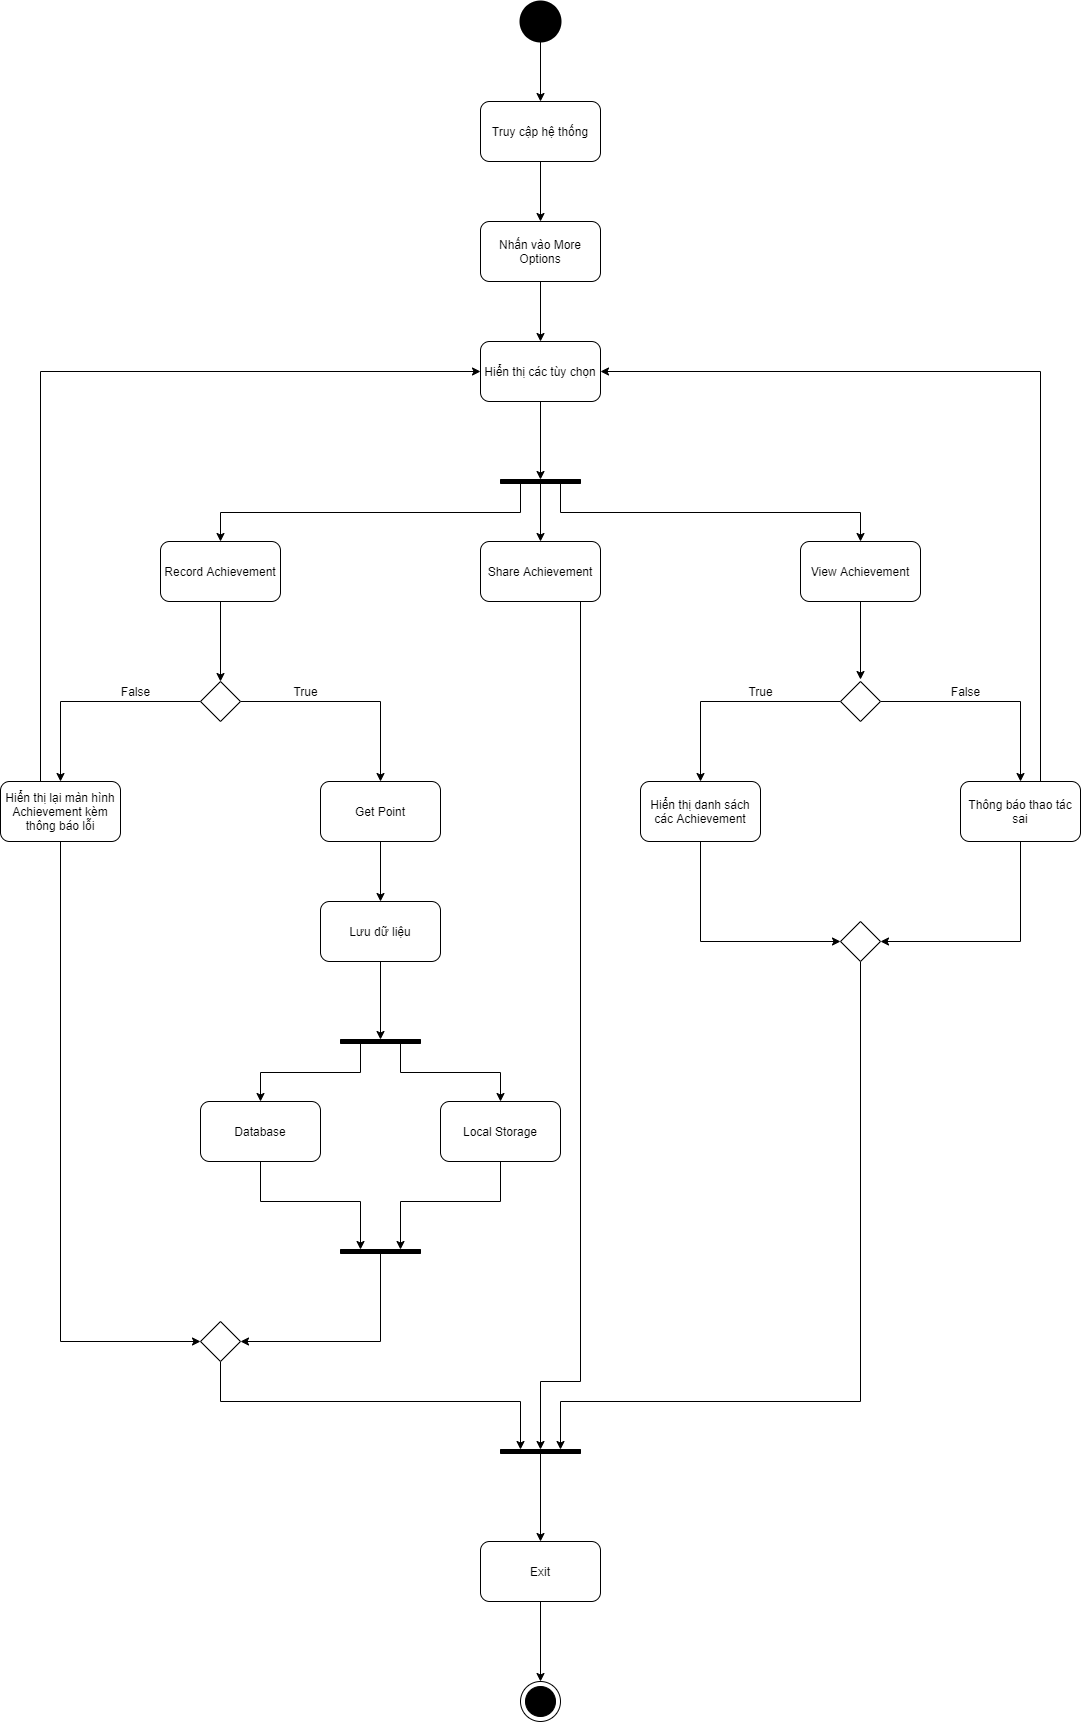

The diagram above was exported from draw.io. Its source (the exported page's mxGraphModel, read from the mxfile embedded in the PNG):
<mxGraphModel dx="2090" dy="1435" grid="1" gridSize="10" guides="1" tooltips="1" connect="1" arrows="1" fold="1" page="1" pageScale="1" pageWidth="1100" pageHeight="850" background="#ffffff" math="0" shadow="0">
  <root>
    <mxCell id="0" />
    <mxCell id="1" parent="0" />
    <mxCell id="110" style="edgeStyle=orthogonalEdgeStyle;rounded=0;orthogonalLoop=1;jettySize=auto;html=1;" parent="1" source="6" target="108" edge="1">
      <mxGeometry relative="1" as="geometry" />
    </mxCell>
    <mxCell id="6" value="" style="shape=ellipse;html=1;fillColor=#000000;strokeWidth=2;verticalLabelPosition=bottom;verticalAlignment=top;perimeter=ellipsePerimeter;" parent="1" vertex="1">
      <mxGeometry x="480" y="-200" width="40" height="40" as="geometry" />
    </mxCell>
    <mxCell id="31" style="edgeStyle=orthogonalEdgeStyle;rounded=0;orthogonalLoop=1;jettySize=auto;html=1;entryX=0;entryY=0.5;entryDx=0;entryDy=0;" parent="1" source="7" target="21" edge="1">
      <mxGeometry relative="1" as="geometry" />
    </mxCell>
    <mxCell id="7" value="Hiển thị các tùy chọn" style="rounded=1;whiteSpace=wrap;html=1;" parent="1" vertex="1">
      <mxGeometry x="440" y="140" width="120" height="60" as="geometry" />
    </mxCell>
    <mxCell id="34" style="edgeStyle=orthogonalEdgeStyle;rounded=0;orthogonalLoop=1;jettySize=auto;html=1;exitX=1;exitY=0.75;exitDx=0;exitDy=0;" parent="1" source="21" target="33" edge="1">
      <mxGeometry relative="1" as="geometry" />
    </mxCell>
    <mxCell id="36" style="edgeStyle=orthogonalEdgeStyle;rounded=0;orthogonalLoop=1;jettySize=auto;html=1;exitX=1;exitY=0.25;exitDx=0;exitDy=0;" parent="1" source="21" target="32" edge="1">
      <mxGeometry relative="1" as="geometry" />
    </mxCell>
    <mxCell id="117" style="edgeStyle=orthogonalEdgeStyle;rounded=0;orthogonalLoop=1;jettySize=auto;html=1;entryX=0.5;entryY=0;entryDx=0;entryDy=0;" parent="1" source="21" target="113" edge="1">
      <mxGeometry relative="1" as="geometry" />
    </mxCell>
    <mxCell id="21" value="" style="shape=rect;html=1;fillColor=#000000;verticalLabelPosition=bottom;verticalAlignment=top;rotation=90;" parent="1" vertex="1">
      <mxGeometry x="498" y="240" width="4" height="80" as="geometry" />
    </mxCell>
    <mxCell id="66" style="edgeStyle=orthogonalEdgeStyle;rounded=0;orthogonalLoop=1;jettySize=auto;html=1;entryX=0;entryY=0.5;entryDx=0;entryDy=0;" parent="1" source="32" edge="1">
      <mxGeometry relative="1" as="geometry">
        <mxPoint x="820" y="478" as="targetPoint" />
      </mxGeometry>
    </mxCell>
    <mxCell id="32" value="&lt;span&gt;View Achievement&lt;/span&gt;" style="rounded=1;whiteSpace=wrap;html=1;" parent="1" vertex="1">
      <mxGeometry x="760" y="340" width="120" height="60" as="geometry" />
    </mxCell>
    <mxCell id="42" style="edgeStyle=orthogonalEdgeStyle;rounded=0;orthogonalLoop=1;jettySize=auto;html=1;entryX=0.5;entryY=0;entryDx=0;entryDy=0;" parent="1" source="33" target="37" edge="1">
      <mxGeometry relative="1" as="geometry" />
    </mxCell>
    <mxCell id="33" value="Record Achievement" style="rounded=1;whiteSpace=wrap;html=1;" parent="1" vertex="1">
      <mxGeometry x="120" y="340" width="120" height="60" as="geometry" />
    </mxCell>
    <mxCell id="45" style="edgeStyle=orthogonalEdgeStyle;rounded=0;orthogonalLoop=1;jettySize=auto;html=1;entryX=0.5;entryY=0;entryDx=0;entryDy=0;" parent="1" source="37" target="43" edge="1">
      <mxGeometry relative="1" as="geometry" />
    </mxCell>
    <mxCell id="46" style="edgeStyle=orthogonalEdgeStyle;rounded=0;orthogonalLoop=1;jettySize=auto;html=1;entryX=0.5;entryY=0;entryDx=0;entryDy=0;" parent="1" source="37" target="44" edge="1">
      <mxGeometry relative="1" as="geometry" />
    </mxCell>
    <mxCell id="37" value="" style="shape=rhombus;html=1;verticalLabelPosition=bottom;verticalAlignment=top;" parent="1" vertex="1">
      <mxGeometry x="160" y="480" width="40" height="40" as="geometry" />
    </mxCell>
    <mxCell id="60" style="edgeStyle=orthogonalEdgeStyle;rounded=0;orthogonalLoop=1;jettySize=auto;html=1;entryX=0.5;entryY=0;entryDx=0;entryDy=0;" parent="1" source="43" target="55" edge="1">
      <mxGeometry relative="1" as="geometry" />
    </mxCell>
    <mxCell id="43" value="Get Point" style="rounded=1;whiteSpace=wrap;html=1;" parent="1" vertex="1">
      <mxGeometry x="280" y="580" width="120" height="60" as="geometry" />
    </mxCell>
    <mxCell id="59" style="edgeStyle=orthogonalEdgeStyle;rounded=0;orthogonalLoop=1;jettySize=auto;html=1;entryX=0;entryY=0.5;entryDx=0;entryDy=0;" parent="1" source="44" target="7" edge="1">
      <mxGeometry relative="1" as="geometry">
        <Array as="points">
          <mxPoint y="170" />
        </Array>
      </mxGeometry>
    </mxCell>
    <mxCell id="95" style="edgeStyle=orthogonalEdgeStyle;rounded=0;orthogonalLoop=1;jettySize=auto;html=1;entryX=0;entryY=0.5;entryDx=0;entryDy=0;" parent="1" source="44" target="85" edge="1">
      <mxGeometry relative="1" as="geometry">
        <Array as="points">
          <mxPoint x="20" y="1140" />
        </Array>
      </mxGeometry>
    </mxCell>
    <mxCell id="44" value="Hiển thị lại màn hình Achievement kèm thông báo lỗi" style="rounded=1;whiteSpace=wrap;html=1;" parent="1" vertex="1">
      <mxGeometry x="-40" y="580" width="120" height="60" as="geometry" />
    </mxCell>
    <mxCell id="47" value="False" style="text;html=1;align=center;verticalAlign=middle;resizable=0;points=[];autosize=1;" parent="1" vertex="1">
      <mxGeometry x="70" y="480" width="50" height="20" as="geometry" />
    </mxCell>
    <mxCell id="48" value="True" style="text;html=1;align=center;verticalAlign=middle;resizable=0;points=[];autosize=1;" parent="1" vertex="1">
      <mxGeometry x="245" y="480" width="40" height="20" as="geometry" />
    </mxCell>
    <mxCell id="94" style="edgeStyle=orthogonalEdgeStyle;rounded=0;orthogonalLoop=1;jettySize=auto;html=1;entryX=0;entryY=0.25;entryDx=0;entryDy=0;" parent="1" source="49" target="87" edge="1">
      <mxGeometry relative="1" as="geometry">
        <Array as="points">
          <mxPoint x="460" y="1000" />
          <mxPoint x="360" y="1000" />
        </Array>
      </mxGeometry>
    </mxCell>
    <mxCell id="49" value="Local Storage" style="rounded=1;whiteSpace=wrap;html=1;" parent="1" vertex="1">
      <mxGeometry x="400" y="900" width="120" height="60" as="geometry" />
    </mxCell>
    <mxCell id="93" style="edgeStyle=orthogonalEdgeStyle;rounded=0;orthogonalLoop=1;jettySize=auto;html=1;entryX=0;entryY=0.75;entryDx=0;entryDy=0;" parent="1" source="50" target="87" edge="1">
      <mxGeometry relative="1" as="geometry">
        <Array as="points">
          <mxPoint x="220" y="1000" />
          <mxPoint x="320" y="1000" />
        </Array>
      </mxGeometry>
    </mxCell>
    <mxCell id="50" value="Database" style="rounded=1;whiteSpace=wrap;html=1;" parent="1" vertex="1">
      <mxGeometry x="160" y="900" width="120" height="60" as="geometry" />
    </mxCell>
    <mxCell id="63" style="edgeStyle=orthogonalEdgeStyle;rounded=0;orthogonalLoop=1;jettySize=auto;html=1;exitX=1;exitY=0.75;exitDx=0;exitDy=0;entryX=0.5;entryY=0;entryDx=0;entryDy=0;" parent="1" source="51" target="50" edge="1">
      <mxGeometry relative="1" as="geometry" />
    </mxCell>
    <mxCell id="64" style="edgeStyle=orthogonalEdgeStyle;rounded=0;orthogonalLoop=1;jettySize=auto;html=1;exitX=1;exitY=0.25;exitDx=0;exitDy=0;" parent="1" source="51" target="49" edge="1">
      <mxGeometry relative="1" as="geometry" />
    </mxCell>
    <mxCell id="51" value="" style="shape=rect;html=1;fillColor=#000000;verticalLabelPosition=bottom;verticalAlignment=top;rotation=90;" parent="1" vertex="1">
      <mxGeometry x="338" y="800" width="4" height="80" as="geometry" />
    </mxCell>
    <mxCell id="62" style="edgeStyle=orthogonalEdgeStyle;rounded=0;orthogonalLoop=1;jettySize=auto;html=1;entryX=0;entryY=0.5;entryDx=0;entryDy=0;" parent="1" source="55" target="51" edge="1">
      <mxGeometry relative="1" as="geometry" />
    </mxCell>
    <mxCell id="55" value="Lưu dữ liệu" style="rounded=1;whiteSpace=wrap;html=1;" parent="1" vertex="1">
      <mxGeometry x="280" y="700" width="120" height="60" as="geometry" />
    </mxCell>
    <mxCell id="70" style="edgeStyle=orthogonalEdgeStyle;rounded=0;orthogonalLoop=1;jettySize=auto;html=1;entryX=0.5;entryY=0;entryDx=0;entryDy=0;" parent="1" source="67" target="68" edge="1">
      <mxGeometry relative="1" as="geometry" />
    </mxCell>
    <mxCell id="71" style="edgeStyle=orthogonalEdgeStyle;rounded=0;orthogonalLoop=1;jettySize=auto;html=1;entryX=0.5;entryY=0;entryDx=0;entryDy=0;" parent="1" source="67" target="69" edge="1">
      <mxGeometry relative="1" as="geometry" />
    </mxCell>
    <mxCell id="67" value="" style="shape=rhombus;html=1;verticalLabelPosition=bottom;verticalAlignment=top;" parent="1" vertex="1">
      <mxGeometry x="800" y="480" width="40" height="40" as="geometry" />
    </mxCell>
    <mxCell id="98" style="edgeStyle=orthogonalEdgeStyle;rounded=0;orthogonalLoop=1;jettySize=auto;html=1;entryX=0;entryY=0.5;entryDx=0;entryDy=0;" parent="1" source="68" target="97" edge="1">
      <mxGeometry relative="1" as="geometry">
        <Array as="points">
          <mxPoint x="660" y="740" />
        </Array>
      </mxGeometry>
    </mxCell>
    <mxCell id="68" value="Hiển thị danh sách các Achievement" style="rounded=1;whiteSpace=wrap;html=1;" parent="1" vertex="1">
      <mxGeometry x="600" y="580" width="120" height="60" as="geometry" />
    </mxCell>
    <mxCell id="76" style="edgeStyle=orthogonalEdgeStyle;rounded=0;orthogonalLoop=1;jettySize=auto;html=1;entryX=1;entryY=0.5;entryDx=0;entryDy=0;" parent="1" source="69" target="7" edge="1">
      <mxGeometry relative="1" as="geometry">
        <Array as="points">
          <mxPoint x="1000" y="170" />
        </Array>
      </mxGeometry>
    </mxCell>
    <mxCell id="99" style="edgeStyle=orthogonalEdgeStyle;rounded=0;orthogonalLoop=1;jettySize=auto;html=1;entryX=1;entryY=0.5;entryDx=0;entryDy=0;" parent="1" source="69" target="97" edge="1">
      <mxGeometry relative="1" as="geometry">
        <Array as="points">
          <mxPoint x="980" y="740" />
        </Array>
      </mxGeometry>
    </mxCell>
    <mxCell id="69" value="&lt;span&gt;Thông báo thao tác sai&lt;/span&gt;" style="rounded=1;whiteSpace=wrap;html=1;" parent="1" vertex="1">
      <mxGeometry x="920" y="580" width="120" height="60" as="geometry" />
    </mxCell>
    <mxCell id="72" value="True" style="text;html=1;align=center;verticalAlign=middle;resizable=0;points=[];autosize=1;" parent="1" vertex="1">
      <mxGeometry x="700" y="480" width="40" height="20" as="geometry" />
    </mxCell>
    <mxCell id="73" value="False" style="text;html=1;align=center;verticalAlign=middle;resizable=0;points=[];autosize=1;" parent="1" vertex="1">
      <mxGeometry x="900" y="480" width="50" height="20" as="geometry" />
    </mxCell>
    <mxCell id="101" style="edgeStyle=orthogonalEdgeStyle;rounded=0;orthogonalLoop=1;jettySize=auto;html=1;entryX=0;entryY=0.75;entryDx=0;entryDy=0;" parent="1" source="85" target="100" edge="1">
      <mxGeometry relative="1" as="geometry">
        <Array as="points">
          <mxPoint x="180" y="1200" />
          <mxPoint x="480" y="1200" />
        </Array>
      </mxGeometry>
    </mxCell>
    <mxCell id="85" value="" style="shape=rhombus;html=1;verticalLabelPosition=bottom;verticalAlignment=top;" parent="1" vertex="1">
      <mxGeometry x="160" y="1120" width="40" height="40" as="geometry" />
    </mxCell>
    <mxCell id="96" style="edgeStyle=orthogonalEdgeStyle;rounded=0;orthogonalLoop=1;jettySize=auto;html=1;entryX=1;entryY=0.5;entryDx=0;entryDy=0;" parent="1" source="87" target="85" edge="1">
      <mxGeometry relative="1" as="geometry">
        <Array as="points">
          <mxPoint x="340" y="1140" />
        </Array>
      </mxGeometry>
    </mxCell>
    <mxCell id="87" value="" style="shape=rect;html=1;fillColor=#000000;verticalLabelPosition=bottom;verticalAlignment=top;rotation=90;" parent="1" vertex="1">
      <mxGeometry x="338" y="1010" width="4" height="80" as="geometry" />
    </mxCell>
    <mxCell id="102" style="edgeStyle=orthogonalEdgeStyle;rounded=0;orthogonalLoop=1;jettySize=auto;html=1;entryX=0;entryY=0.25;entryDx=0;entryDy=0;" parent="1" source="97" target="100" edge="1">
      <mxGeometry relative="1" as="geometry">
        <Array as="points">
          <mxPoint x="820" y="1200" />
          <mxPoint x="520" y="1200" />
        </Array>
      </mxGeometry>
    </mxCell>
    <mxCell id="97" value="" style="shape=rhombus;html=1;verticalLabelPosition=bottom;verticalAlignment=top;" parent="1" vertex="1">
      <mxGeometry x="800" y="720" width="40" height="40" as="geometry" />
    </mxCell>
    <mxCell id="105" style="edgeStyle=orthogonalEdgeStyle;rounded=0;orthogonalLoop=1;jettySize=auto;html=1;" parent="1" source="100" target="104" edge="1">
      <mxGeometry relative="1" as="geometry" />
    </mxCell>
    <mxCell id="100" value="" style="shape=rect;html=1;fillColor=#000000;verticalLabelPosition=bottom;verticalAlignment=top;rotation=90;" parent="1" vertex="1">
      <mxGeometry x="498" y="1210" width="4" height="80" as="geometry" />
    </mxCell>
    <mxCell id="103" value="" style="shape=mxgraph.sysml.actFinal;html=1;verticalLabelPosition=bottom;labelBackgroundColor=#ffffff;verticalAlign=top;" parent="1" vertex="1">
      <mxGeometry x="480" y="1480" width="40" height="40" as="geometry" />
    </mxCell>
    <mxCell id="106" style="edgeStyle=orthogonalEdgeStyle;rounded=0;orthogonalLoop=1;jettySize=auto;html=1;entryX=0.5;entryY=0;entryDx=0;entryDy=0;entryPerimeter=0;" parent="1" source="104" target="103" edge="1">
      <mxGeometry relative="1" as="geometry" />
    </mxCell>
    <mxCell id="104" value="Exit" style="rounded=1;whiteSpace=wrap;html=1;" parent="1" vertex="1">
      <mxGeometry x="440" y="1340" width="120" height="60" as="geometry" />
    </mxCell>
    <mxCell id="112" style="edgeStyle=orthogonalEdgeStyle;rounded=0;orthogonalLoop=1;jettySize=auto;html=1;entryX=0.5;entryY=0;entryDx=0;entryDy=0;" parent="1" source="107" target="7" edge="1">
      <mxGeometry relative="1" as="geometry" />
    </mxCell>
    <mxCell id="107" value="Nhấn vào More Options" style="rounded=1;whiteSpace=wrap;html=1;" parent="1" vertex="1">
      <mxGeometry x="440" y="20" width="120" height="60" as="geometry" />
    </mxCell>
    <mxCell id="111" style="edgeStyle=orthogonalEdgeStyle;rounded=0;orthogonalLoop=1;jettySize=auto;html=1;" parent="1" source="108" target="107" edge="1">
      <mxGeometry relative="1" as="geometry" />
    </mxCell>
    <mxCell id="108" value="Truy cập hệ thống" style="rounded=1;whiteSpace=wrap;html=1;" parent="1" vertex="1">
      <mxGeometry x="440" y="-100" width="120" height="60" as="geometry" />
    </mxCell>
    <mxCell id="119" style="edgeStyle=orthogonalEdgeStyle;rounded=0;orthogonalLoop=1;jettySize=auto;html=1;entryX=0;entryY=0.5;entryDx=0;entryDy=0;" parent="1" source="113" target="100" edge="1">
      <mxGeometry relative="1" as="geometry">
        <Array as="points">
          <mxPoint x="540" y="1180" />
          <mxPoint x="500" y="1180" />
        </Array>
      </mxGeometry>
    </mxCell>
    <mxCell id="113" value="Share Achievement" style="rounded=1;whiteSpace=wrap;html=1;" parent="1" vertex="1">
      <mxGeometry x="440" y="340" width="120" height="60" as="geometry" />
    </mxCell>
  </root>
</mxGraphModel>